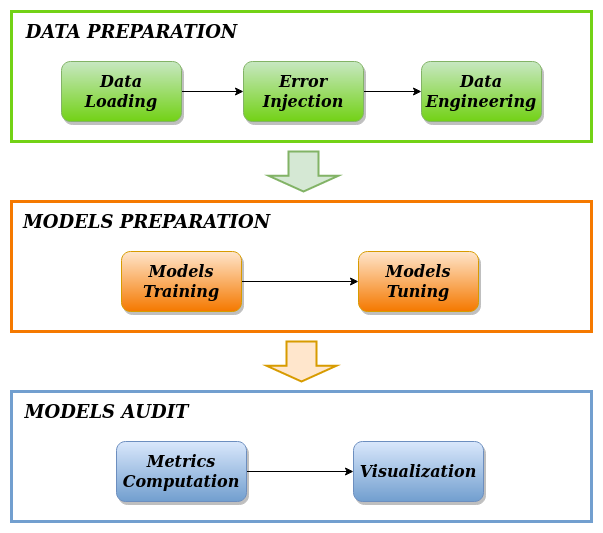

The diagram above was exported from draw.io. Its source (the exported page's mxGraphModel, read from the mxfile embedded in the PNG):
<mxGraphModel dx="1362" dy="766" grid="1" gridSize="10" guides="1" tooltips="1" connect="1" arrows="1" fold="1" page="1" pageScale="1" pageWidth="850" pageHeight="1100" math="0" shadow="0">
  <root>
    <mxCell id="0" />
    <mxCell id="1" parent="0" />
    <mxCell id="5Q4gcwFhn1eUK5E1_kNt-127" value="" style="rounded=0;whiteSpace=wrap;html=1;glass=0;fillColor=none;strokeWidth=3;strokeColor=#f57900;" parent="1" vertex="1">
      <mxGeometry x="110" y="270" width="580" height="130" as="geometry" />
    </mxCell>
    <mxCell id="5Q4gcwFhn1eUK5E1_kNt-125" value="" style="rounded=0;whiteSpace=wrap;html=1;glass=0;fillColor=none;strokeWidth=3;strokeColor=#73d216;" parent="1" vertex="1">
      <mxGeometry x="110" y="80" width="580" height="130" as="geometry" />
    </mxCell>
    <mxCell id="5Q4gcwFhn1eUK5E1_kNt-126" value="&lt;b&gt;&lt;font data-font-src=&quot;https://fonts.googleapis.com/css?family=Merienda+One+&quot; style=&quot;font-size: 19px;&quot; face=&quot;Merienda One&quot;&gt;&lt;i&gt;&lt;font style=&quot;font-size: 19px;&quot;&gt;&lt;font style=&quot;font-size: 19px;&quot;&gt;&lt;font style=&quot;font-size: 19px;&quot;&gt;&lt;font style=&quot;font-size: 19px;&quot;&gt;&lt;font style=&quot;font-size: 18px;&quot;&gt;&lt;font style=&quot;font-size: 18px;&quot;&gt;DATA PREPARATION&lt;br&gt;&lt;/font&gt;&lt;/font&gt;&lt;/font&gt;&lt;/font&gt;&lt;/font&gt;&lt;/font&gt;&lt;/i&gt;&lt;/font&gt;&lt;/b&gt;" style="text;html=1;align=center;verticalAlign=middle;resizable=0;points=[];autosize=1;strokeColor=none;fillColor=none;" parent="1" vertex="1">
      <mxGeometry x="110" y="80" width="240" height="40" as="geometry" />
    </mxCell>
    <mxCell id="uEqAPO-9SHNmqftn-ccm-8" style="edgeStyle=orthogonalEdgeStyle;rounded=0;orthogonalLoop=1;jettySize=auto;html=1;entryX=0;entryY=0.5;entryDx=0;entryDy=0;" edge="1" parent="1" source="uEqAPO-9SHNmqftn-ccm-1" target="uEqAPO-9SHNmqftn-ccm-6">
      <mxGeometry relative="1" as="geometry" />
    </mxCell>
    <mxCell id="uEqAPO-9SHNmqftn-ccm-1" value="&lt;div&gt;&lt;b&gt;&lt;font data-font-src=&quot;https://fonts.googleapis.com/css?family=Berkshire+Swash&quot; style=&quot;font-size: 13px;&quot; face=&quot;Verdana&quot;&gt;&lt;i&gt;&lt;font style=&quot;font-size: 14px;&quot;&gt;&lt;font style=&quot;font-size: 15px;&quot;&gt;&lt;font style=&quot;font-size: 16px;&quot;&gt;Data Loading&lt;br&gt;&lt;/font&gt;&lt;/font&gt;&lt;/font&gt;&lt;/i&gt;&lt;/font&gt;&lt;/b&gt;&lt;/div&gt;" style="rounded=1;whiteSpace=wrap;html=1;fillColor=#c8e8c3;strokeColor=#82b366;gradientColor=#73d216;shadow=1;" vertex="1" parent="1">
      <mxGeometry x="160" y="130" width="120" height="60" as="geometry" />
    </mxCell>
    <mxCell id="uEqAPO-9SHNmqftn-ccm-9" style="edgeStyle=orthogonalEdgeStyle;rounded=0;orthogonalLoop=1;jettySize=auto;html=1;entryX=0;entryY=0.5;entryDx=0;entryDy=0;" edge="1" parent="1" source="uEqAPO-9SHNmqftn-ccm-6" target="uEqAPO-9SHNmqftn-ccm-7">
      <mxGeometry relative="1" as="geometry" />
    </mxCell>
    <mxCell id="uEqAPO-9SHNmqftn-ccm-6" value="&lt;div&gt;&lt;font data-font-src=&quot;https://fonts.googleapis.com/css?family=Berkshire+Swash&quot; style=&quot;font-size: 13px;&quot; face=&quot;Verdana&quot;&gt;&lt;i&gt;&lt;font style=&quot;font-size: 14px;&quot;&gt;&lt;font style=&quot;font-size: 15px;&quot;&gt;&lt;font style=&quot;font-size: 16px;&quot;&gt;&lt;b&gt;Error Injection&lt;br&gt;&lt;/b&gt;&lt;/font&gt;&lt;/font&gt;&lt;/font&gt;&lt;/i&gt;&lt;/font&gt;&lt;/div&gt;" style="rounded=1;whiteSpace=wrap;html=1;fillColor=#c8e8c3;strokeColor=#82b366;gradientColor=#73d216;shadow=1;" vertex="1" parent="1">
      <mxGeometry x="342" y="130" width="120" height="60" as="geometry" />
    </mxCell>
    <mxCell id="uEqAPO-9SHNmqftn-ccm-7" value="&lt;div&gt;&lt;font data-font-src=&quot;https://fonts.googleapis.com/css?family=Berkshire+Swash&quot; style=&quot;font-size: 13px;&quot; face=&quot;Verdana&quot;&gt;&lt;i&gt;&lt;font style=&quot;font-size: 14px;&quot;&gt;&lt;font style=&quot;font-size: 15px;&quot;&gt;&lt;font style=&quot;font-size: 16px;&quot;&gt;&lt;b&gt;Data Engineering&lt;br&gt;&lt;/b&gt;&lt;/font&gt;&lt;/font&gt;&lt;/font&gt;&lt;/i&gt;&lt;/font&gt;&lt;/div&gt;" style="rounded=1;whiteSpace=wrap;html=1;fillColor=#c8e8c3;strokeColor=#82b366;gradientColor=#73d216;shadow=1;" vertex="1" parent="1">
      <mxGeometry x="520" y="130" width="120" height="60" as="geometry" />
    </mxCell>
    <mxCell id="uEqAPO-9SHNmqftn-ccm-23" style="edgeStyle=orthogonalEdgeStyle;rounded=0;orthogonalLoop=1;jettySize=auto;html=1;entryX=0;entryY=0.5;entryDx=0;entryDy=0;" edge="1" parent="1" source="uEqAPO-9SHNmqftn-ccm-10" target="uEqAPO-9SHNmqftn-ccm-11">
      <mxGeometry relative="1" as="geometry" />
    </mxCell>
    <mxCell id="uEqAPO-9SHNmqftn-ccm-10" value="&lt;div&gt;&lt;font data-font-src=&quot;https://fonts.googleapis.com/css?family=Berkshire+Swash&quot; style=&quot;font-size: 13px;&quot; face=&quot;Verdana&quot;&gt;&lt;i&gt;&lt;font style=&quot;font-size: 14px;&quot;&gt;&lt;font style=&quot;font-size: 15px;&quot;&gt;&lt;font style=&quot;font-size: 16px;&quot;&gt;&lt;b&gt;Models Training&lt;br&gt;&lt;/b&gt;&lt;/font&gt;&lt;/font&gt;&lt;/font&gt;&lt;/i&gt;&lt;/font&gt;&lt;/div&gt;" style="rounded=1;whiteSpace=wrap;html=1;fillColor=#ffe6cc;strokeColor=#d79b00;shadow=1;gradientColor=#f57900;" vertex="1" parent="1">
      <mxGeometry x="220" y="320" width="120" height="60" as="geometry" />
    </mxCell>
    <mxCell id="uEqAPO-9SHNmqftn-ccm-11" value="&lt;div&gt;&lt;font data-font-src=&quot;https://fonts.googleapis.com/css?family=Berkshire+Swash&quot; style=&quot;font-size: 13px;&quot; face=&quot;Verdana&quot;&gt;&lt;i&gt;&lt;font style=&quot;font-size: 14px;&quot;&gt;&lt;font style=&quot;font-size: 15px;&quot;&gt;&lt;font style=&quot;font-size: 16px;&quot;&gt;&lt;b&gt;Models Tuning&lt;/b&gt;&lt;/font&gt;&lt;/font&gt;&lt;/font&gt;&lt;/i&gt;&lt;/font&gt;&lt;/div&gt;" style="rounded=1;whiteSpace=wrap;html=1;fillColor=#ffe6cc;strokeColor=#d79b00;shadow=1;gradientColor=#f57900;" vertex="1" parent="1">
      <mxGeometry x="457" y="320" width="120" height="60" as="geometry" />
    </mxCell>
    <mxCell id="uEqAPO-9SHNmqftn-ccm-13" value="&lt;b&gt;&lt;font data-font-src=&quot;https://fonts.googleapis.com/css?family=Merienda+One+&quot; style=&quot;font-size: 19px;&quot; face=&quot;Merienda One&quot;&gt;&lt;i&gt;&lt;font style=&quot;font-size: 19px;&quot;&gt;&lt;font style=&quot;font-size: 19px;&quot;&gt;&lt;font style=&quot;font-size: 19px;&quot;&gt;&lt;font style=&quot;font-size: 19px;&quot;&gt;&lt;font style=&quot;font-size: 18px;&quot;&gt;&lt;font style=&quot;font-size: 18px;&quot;&gt;MODELS PREPARATION&lt;br&gt;&lt;/font&gt;&lt;/font&gt;&lt;/font&gt;&lt;/font&gt;&lt;/font&gt;&lt;/font&gt;&lt;/i&gt;&lt;/font&gt;&lt;/b&gt;" style="text;html=1;align=center;verticalAlign=middle;resizable=0;points=[];autosize=1;strokeColor=none;fillColor=none;" vertex="1" parent="1">
      <mxGeometry x="110" y="270" width="270" height="40" as="geometry" />
    </mxCell>
    <mxCell id="uEqAPO-9SHNmqftn-ccm-21" value="" style="shape=mxgraph.arrows.arrow_down;html=1;verticalLabelPosition=bottom;verticalAlign=top;strokeWidth=2;strokeColor=#82b366;fillColor=#d5e8d4;" vertex="1" parent="1">
      <mxGeometry x="367" y="220" width="70" height="40" as="geometry" />
    </mxCell>
    <mxCell id="uEqAPO-9SHNmqftn-ccm-27" value="" style="rounded=0;whiteSpace=wrap;html=1;glass=0;fillColor=none;strokeWidth=3;strokeColor=#729fcf;" vertex="1" parent="1">
      <mxGeometry x="110" y="460" width="580" height="130" as="geometry" />
    </mxCell>
    <mxCell id="uEqAPO-9SHNmqftn-ccm-25" value="&lt;div&gt;&lt;font data-font-src=&quot;https://fonts.googleapis.com/css?family=Berkshire+Swash&quot; style=&quot;font-size: 13px;&quot; face=&quot;Verdana&quot;&gt;&lt;i&gt;&lt;font style=&quot;font-size: 14px;&quot;&gt;&lt;font style=&quot;font-size: 15px;&quot;&gt;&lt;font style=&quot;font-size: 16px;&quot;&gt;&lt;b&gt;Visualization&lt;/b&gt;&lt;/font&gt;&lt;/font&gt;&lt;/font&gt;&lt;/i&gt;&lt;/font&gt;&lt;/div&gt;" style="rounded=1;whiteSpace=wrap;html=1;fillColor=#dae8fc;strokeColor=#6c8ebf;shadow=1;gradientColor=#729fcf;" vertex="1" parent="1">
      <mxGeometry x="452" y="510" width="130" height="60" as="geometry" />
    </mxCell>
    <mxCell id="uEqAPO-9SHNmqftn-ccm-30" style="edgeStyle=orthogonalEdgeStyle;rounded=0;orthogonalLoop=1;jettySize=auto;html=1;entryX=0;entryY=0.5;entryDx=0;entryDy=0;" edge="1" parent="1" source="uEqAPO-9SHNmqftn-ccm-26" target="uEqAPO-9SHNmqftn-ccm-25">
      <mxGeometry relative="1" as="geometry" />
    </mxCell>
    <mxCell id="uEqAPO-9SHNmqftn-ccm-26" value="&lt;div&gt;&lt;font data-font-src=&quot;https://fonts.googleapis.com/css?family=Berkshire+Swash&quot; style=&quot;font-size: 13px;&quot; face=&quot;Verdana&quot;&gt;&lt;i&gt;&lt;font style=&quot;font-size: 14px;&quot;&gt;&lt;font style=&quot;font-size: 15px;&quot;&gt;&lt;font style=&quot;font-size: 16px;&quot;&gt;&lt;b&gt;Metrics Computation&lt;br&gt;&lt;/b&gt;&lt;/font&gt;&lt;/font&gt;&lt;/font&gt;&lt;/i&gt;&lt;/font&gt;&lt;/div&gt;" style="rounded=1;whiteSpace=wrap;html=1;fillColor=#dae8fc;strokeColor=#6c8ebf;shadow=1;gradientColor=#729fcf;" vertex="1" parent="1">
      <mxGeometry x="215" y="510" width="130" height="60" as="geometry" />
    </mxCell>
    <mxCell id="uEqAPO-9SHNmqftn-ccm-28" value="" style="shape=mxgraph.arrows.arrow_down;html=1;verticalLabelPosition=bottom;verticalAlign=top;strokeWidth=2;strokeColor=#d79b00;fillColor=#ffe6cc;" vertex="1" parent="1">
      <mxGeometry x="365" y="410" width="70" height="40" as="geometry" />
    </mxCell>
    <mxCell id="uEqAPO-9SHNmqftn-ccm-29" value="&lt;b&gt;&lt;font data-font-src=&quot;https://fonts.googleapis.com/css?family=Merienda+One+&quot; style=&quot;font-size: 19px;&quot; face=&quot;Merienda One&quot;&gt;&lt;i&gt;&lt;font style=&quot;font-size: 19px;&quot;&gt;&lt;font style=&quot;font-size: 19px;&quot;&gt;&lt;font style=&quot;font-size: 19px;&quot;&gt;&lt;font style=&quot;font-size: 19px;&quot;&gt;&lt;font style=&quot;font-size: 18px;&quot;&gt;&lt;font style=&quot;font-size: 18px;&quot;&gt;MODELS AUDIT&lt;/font&gt;&lt;/font&gt;&lt;/font&gt;&lt;/font&gt;&lt;/font&gt;&lt;/font&gt;&lt;/i&gt;&lt;/font&gt;&lt;/b&gt;" style="text;html=1;align=center;verticalAlign=middle;resizable=0;points=[];autosize=1;strokeColor=none;fillColor=none;" vertex="1" parent="1">
      <mxGeometry x="110" y="460" width="190" height="40" as="geometry" />
    </mxCell>
  </root>
</mxGraphModel>